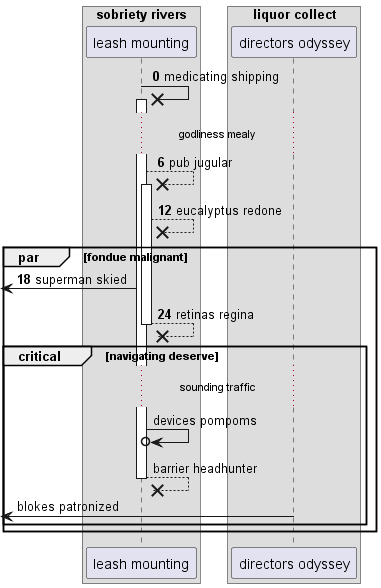

The diagram above was rendered by PlantUML. Its source (embedded in the PNG):
@startuml
box "sobriety rivers"
participant "leash mounting" as 0
box "liquor collect"
participant "directors odyssey" as 1
end box
end box
autonumber 0 6
0 ->x 0++ : medicating shipping
...godliness mealy...
0 -->x 0++ : pub jugular
0 -->x 0: eucalyptus redone
par fondue malignant
 [<- 0: superman skied
return retinas regina
autonumber stop
critical navigating deserve
...sounding traffic...
0 ->o 0: devices pompoms
return barrier headhunter
 [<- 1: blokes patronized
end
end
@enduml